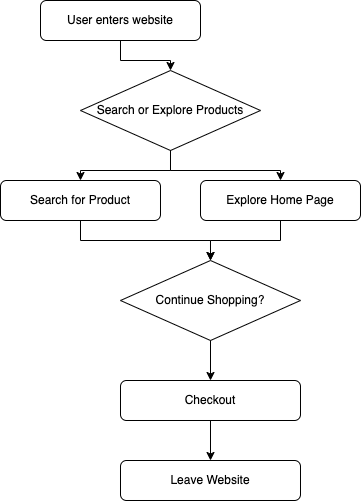

The diagram above was exported from draw.io. Its source (the exported page's mxGraphModel, read from the mxfile embedded in the PNG):
<mxGraphModel dx="1097" dy="538" grid="1" gridSize="10" guides="1" tooltips="1" connect="1" arrows="1" fold="1" page="1" pageScale="1" pageWidth="850" pageHeight="1100" math="0" shadow="0">
  <root>
    <mxCell id="0" />
    <mxCell id="1" parent="0" />
    <mxCell id="16" value="User enters website" style="rounded=1;whiteSpace=wrap;html=1;" vertex="1" parent="1">
      <mxGeometry x="310" y="10" width="160" height="40" as="geometry" />
    </mxCell>
    <mxCell id="17" value="Search or Explore Products" style="rhombus;whiteSpace=wrap;html=1;" vertex="1" parent="1">
      <mxGeometry x="350" y="80" width="180" height="80" as="geometry" />
    </mxCell>
    <mxCell id="18" value="Search for Product" style="rounded=1;whiteSpace=wrap;html=1;" vertex="1" parent="1">
      <mxGeometry x="270" y="190" width="160" height="40" as="geometry" />
    </mxCell>
    <mxCell id="19" value="Explore Home Page" style="rounded=1;whiteSpace=wrap;html=1;" vertex="1" parent="1">
      <mxGeometry x="470" y="190" width="160" height="40" as="geometry" />
    </mxCell>
    <mxCell id="20" value="Continue Shopping?" style="rhombus;whiteSpace=wrap;html=1;" vertex="1" parent="1">
      <mxGeometry x="390" y="270" width="180" height="80" as="geometry" />
    </mxCell>
    <mxCell id="21" value="Checkout" style="rounded=1;whiteSpace=wrap;html=1;" vertex="1" parent="1">
      <mxGeometry x="390" y="390" width="180" height="40" as="geometry" />
    </mxCell>
    <mxCell id="22" value="Leave Website" style="rounded=1;whiteSpace=wrap;html=1;" vertex="1" parent="1">
      <mxGeometry x="390" y="470" width="180" height="40" as="geometry" />
    </mxCell>
    <mxCell id="23" style="edgeStyle=orthogonalEdgeStyle;rounded=0;orthogonalLoop=1;jettySize=auto;html=1;exitX=0.5;exitY=1;exitDx=0;exitDy=0;" edge="1" parent="1" source="16" target="17">
      <mxGeometry relative="1" as="geometry" />
    </mxCell>
    <mxCell id="24" style="edgeStyle=orthogonalEdgeStyle;rounded=0;orthogonalLoop=1;jettySize=auto;html=1;exitX=0.5;exitY=1;exitDx=0;exitDy=0;" edge="1" parent="1" source="17" target="18">
      <mxGeometry relative="1" as="geometry" />
    </mxCell>
    <mxCell id="25" style="edgeStyle=orthogonalEdgeStyle;rounded=0;orthogonalLoop=1;jettySize=auto;html=1;exitX=0.5;exitY=1;exitDx=0;exitDy=0;" edge="1" parent="1" source="17" target="19">
      <mxGeometry relative="1" as="geometry" />
    </mxCell>
    <mxCell id="26" style="edgeStyle=orthogonalEdgeStyle;rounded=0;orthogonalLoop=1;jettySize=auto;html=1;exitX=0.5;exitY=1;exitDx=0;exitDy=0;" edge="1" parent="1" source="18" target="20">
      <mxGeometry relative="1" as="geometry" />
    </mxCell>
    <mxCell id="27" style="edgeStyle=orthogonalEdgeStyle;rounded=0;orthogonalLoop=1;jettySize=auto;html=1;exitX=0.5;exitY=1;exitDx=0;exitDy=0;" edge="1" parent="1" source="19" target="20">
      <mxGeometry relative="1" as="geometry" />
    </mxCell>
    <mxCell id="28" style="edgeStyle=orthogonalEdgeStyle;rounded=0;orthogonalLoop=1;jettySize=auto;html=1;exitX=0.5;exitY=1;exitDx=0;exitDy=0;" edge="1" parent="1" source="20" target="21">
      <mxGeometry relative="1" as="geometry" />
    </mxCell>
    <mxCell id="29" style="edgeStyle=orthogonalEdgeStyle;rounded=0;orthogonalLoop=1;jettySize=auto;html=1;exitX=0.5;exitY=1;exitDx=0;exitDy=0;" edge="1" parent="1" source="21" target="22">
      <mxGeometry relative="1" as="geometry" />
    </mxCell>
  </root>
</mxGraphModel>